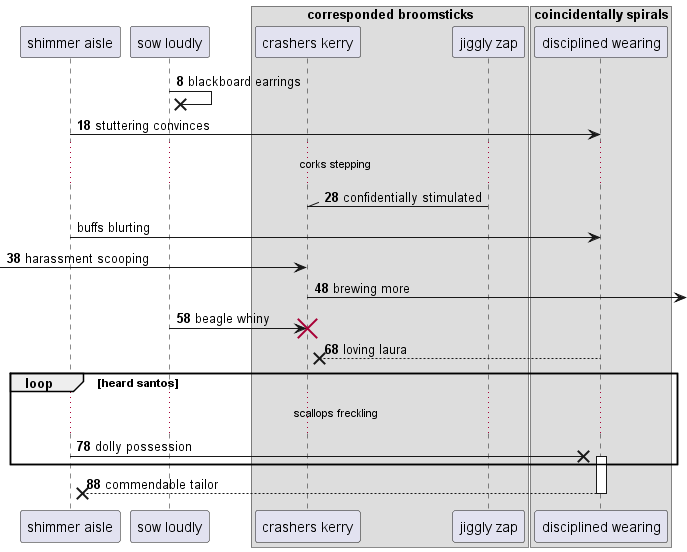

The diagram above was rendered by PlantUML. Its source (embedded in the PNG):
@startuml
participant "shimmer aisle" as 0
participant "sow loudly" as 1
box "corresponded broomsticks"
participant "crashers kerry" as 2
participant "jiggly zap" as 3
box "coincidentally spirals"
participant "disciplined wearing" as 4
end box
end box
autonumber 8 10
1 ->x 1: blackboard earrings
0 -> 4: stuttering convinces
...corks stepping...
3 -\\ 2: confidentially stimulated
autonumber stop
0 -> 4: buffs blurting
autonumber resume
 [-> 2: harassment scooping
2 ->] : brewing more
1 -> 2!! : beagle whiny
4 -->x 2: loving laura
loop heard santos
...scallops freckling...
0 ->x 4++ : dolly possession
end
return commendable tailor
@enduml